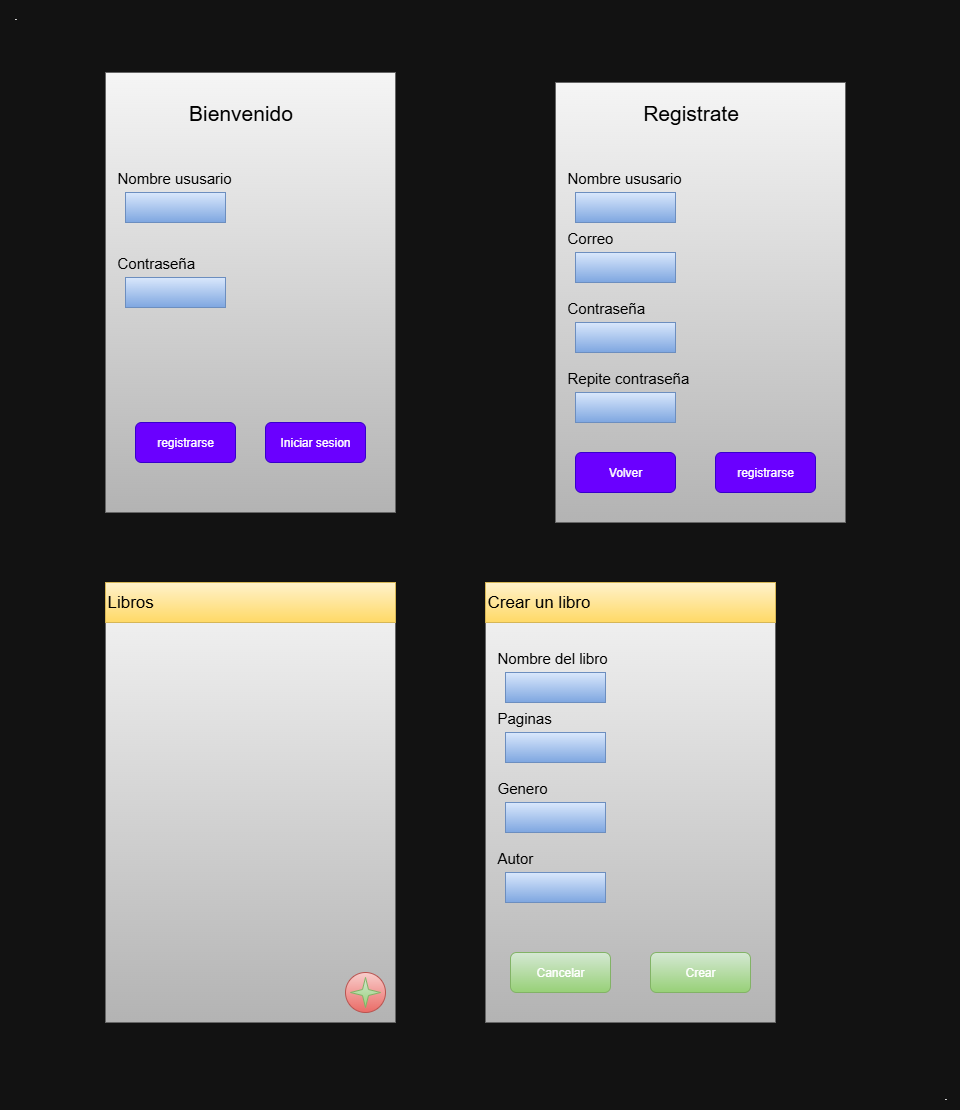

The diagram above was exported from draw.io. Its source (the exported page's mxGraphModel, read from the mxfile embedded in the PNG):
<mxGraphModel dx="1310" dy="940" grid="1" gridSize="10" guides="1" tooltips="1" connect="1" arrows="1" fold="1" page="1" pageScale="1" pageWidth="827" pageHeight="1169" math="0" shadow="0">
  <root>
    <mxCell id="0" />
    <mxCell id="1" parent="0" />
    <mxCell id="x7rmEI-uj-sn7XN3nrNo-1" value="" style="rounded=0;whiteSpace=wrap;html=1;fillColor=#f5f5f5;gradientColor=#b3b3b3;strokeColor=#666666;" vertex="1" parent="1">
      <mxGeometry x="190" y="90" width="290" height="440" as="geometry" />
    </mxCell>
    <mxCell id="x7rmEI-uj-sn7XN3nrNo-2" value="Iniciar sesion" style="rounded=1;whiteSpace=wrap;html=1;fillColor=#6a00ff;fontColor=#ffffff;strokeColor=#3700CC;" vertex="1" parent="1">
      <mxGeometry x="350" y="440" width="100" height="40" as="geometry" />
    </mxCell>
    <mxCell id="x7rmEI-uj-sn7XN3nrNo-5" value="" style="rounded=0;whiteSpace=wrap;html=1;align=left;fillColor=#dae8fc;gradientColor=#7ea6e0;strokeColor=#6c8ebf;" vertex="1" parent="1">
      <mxGeometry x="210" y="210" width="100" height="30" as="geometry" />
    </mxCell>
    <mxCell id="x7rmEI-uj-sn7XN3nrNo-7" value="" style="rounded=0;whiteSpace=wrap;html=1;align=left;fillColor=#dae8fc;gradientColor=#7ea6e0;strokeColor=#6c8ebf;" vertex="1" parent="1">
      <mxGeometry x="210" y="295" width="100" height="30" as="geometry" />
    </mxCell>
    <mxCell id="x7rmEI-uj-sn7XN3nrNo-8" value="&lt;font style=&quot;font-size: 21px; color: rgb(0, 0, 0);&quot;&gt;Bienvenido&lt;/font&gt;" style="text;html=1;align=center;verticalAlign=middle;resizable=0;points=[];autosize=1;strokeColor=none;fillColor=none;" vertex="1" parent="1">
      <mxGeometry x="260" y="110" width="130" height="40" as="geometry" />
    </mxCell>
    <mxCell id="x7rmEI-uj-sn7XN3nrNo-9" value="registrarse" style="rounded=1;whiteSpace=wrap;html=1;fillColor=#6a00ff;fontColor=#ffffff;strokeColor=#3700CC;" vertex="1" parent="1">
      <mxGeometry x="220" y="440" width="100" height="40" as="geometry" />
    </mxCell>
    <mxCell id="x7rmEI-uj-sn7XN3nrNo-10" value="&lt;font style=&quot;color: rgb(0, 0, 0); font-size: 15px;&quot;&gt;Nombre ususario&lt;/font&gt;" style="text;html=1;align=left;verticalAlign=middle;resizable=0;points=[];autosize=1;strokeColor=none;fillColor=none;" vertex="1" parent="1">
      <mxGeometry x="200" y="180" width="140" height="30" as="geometry" />
    </mxCell>
    <mxCell id="x7rmEI-uj-sn7XN3nrNo-11" value="&lt;font style=&quot;color: rgb(0, 0, 0); font-size: 15px;&quot;&gt;Contraseña&lt;/font&gt;" style="text;html=1;align=left;verticalAlign=middle;resizable=0;points=[];autosize=1;strokeColor=none;fillColor=none;" vertex="1" parent="1">
      <mxGeometry x="200" y="265" width="100" height="30" as="geometry" />
    </mxCell>
    <mxCell id="x7rmEI-uj-sn7XN3nrNo-12" value="" style="rounded=0;whiteSpace=wrap;html=1;fillColor=#f5f5f5;gradientColor=#b3b3b3;strokeColor=#666666;" vertex="1" parent="1">
      <mxGeometry x="640" y="100" width="290" height="440" as="geometry" />
    </mxCell>
    <mxCell id="x7rmEI-uj-sn7XN3nrNo-13" value="&lt;font style=&quot;color: rgb(255, 255, 255);&quot;&gt;Volver&lt;/font&gt;" style="rounded=1;whiteSpace=wrap;html=1;fillColor=#6a00ff;fontColor=#ffffff;strokeColor=#3700CC;" vertex="1" parent="1">
      <mxGeometry x="660" y="470" width="100" height="40" as="geometry" />
    </mxCell>
    <mxCell id="x7rmEI-uj-sn7XN3nrNo-14" value="" style="rounded=0;whiteSpace=wrap;html=1;align=left;fillColor=#dae8fc;gradientColor=#7ea6e0;strokeColor=#6c8ebf;" vertex="1" parent="1">
      <mxGeometry x="660" y="210" width="100" height="30" as="geometry" />
    </mxCell>
    <mxCell id="x7rmEI-uj-sn7XN3nrNo-15" value="" style="rounded=0;whiteSpace=wrap;html=1;align=left;fillColor=#dae8fc;gradientColor=#7ea6e0;strokeColor=#6c8ebf;" vertex="1" parent="1">
      <mxGeometry x="660" y="340" width="100" height="30" as="geometry" />
    </mxCell>
    <mxCell id="x7rmEI-uj-sn7XN3nrNo-16" value="&lt;font style=&quot;font-size: 21px; color: rgb(0, 0, 0);&quot;&gt;Registrate&lt;/font&gt;" style="text;html=1;align=center;verticalAlign=middle;resizable=0;points=[];autosize=1;strokeColor=none;fillColor=none;" vertex="1" parent="1">
      <mxGeometry x="715" y="110" width="120" height="40" as="geometry" />
    </mxCell>
    <mxCell id="x7rmEI-uj-sn7XN3nrNo-17" value="registrarse" style="rounded=1;whiteSpace=wrap;html=1;fillColor=#6a00ff;fontColor=#ffffff;strokeColor=#3700CC;" vertex="1" parent="1">
      <mxGeometry x="800" y="470" width="100" height="40" as="geometry" />
    </mxCell>
    <mxCell id="x7rmEI-uj-sn7XN3nrNo-18" value="&lt;font style=&quot;color: rgb(0, 0, 0); font-size: 15px;&quot;&gt;Nombre ususario&lt;/font&gt;" style="text;html=1;align=left;verticalAlign=middle;resizable=0;points=[];autosize=1;strokeColor=none;fillColor=none;" vertex="1" parent="1">
      <mxGeometry x="650" y="180" width="140" height="30" as="geometry" />
    </mxCell>
    <mxCell id="x7rmEI-uj-sn7XN3nrNo-19" value="&lt;font style=&quot;color: rgb(0, 0, 0); font-size: 15px;&quot;&gt;Contraseña&lt;/font&gt;" style="text;html=1;align=left;verticalAlign=middle;resizable=0;points=[];autosize=1;strokeColor=none;fillColor=none;" vertex="1" parent="1">
      <mxGeometry x="650" y="310" width="100" height="30" as="geometry" />
    </mxCell>
    <mxCell id="x7rmEI-uj-sn7XN3nrNo-20" value="" style="rounded=0;whiteSpace=wrap;html=1;align=left;fillColor=#dae8fc;gradientColor=#7ea6e0;strokeColor=#6c8ebf;" vertex="1" parent="1">
      <mxGeometry x="660" y="410" width="100" height="30" as="geometry" />
    </mxCell>
    <mxCell id="x7rmEI-uj-sn7XN3nrNo-21" value="&lt;font style=&quot;color: rgb(0, 0, 0); font-size: 15px;&quot;&gt;Repite contraseña&lt;/font&gt;" style="text;html=1;align=left;verticalAlign=middle;resizable=0;points=[];autosize=1;strokeColor=none;fillColor=none;" vertex="1" parent="1">
      <mxGeometry x="650" y="380" width="150" height="30" as="geometry" />
    </mxCell>
    <mxCell id="x7rmEI-uj-sn7XN3nrNo-22" value="" style="rounded=0;whiteSpace=wrap;html=1;align=left;fillColor=#dae8fc;gradientColor=#7ea6e0;strokeColor=#6c8ebf;" vertex="1" parent="1">
      <mxGeometry x="660" y="270" width="100" height="30" as="geometry" />
    </mxCell>
    <mxCell id="x7rmEI-uj-sn7XN3nrNo-23" value="&lt;font style=&quot;color: rgb(0, 0, 0); font-size: 15px;&quot;&gt;Correo&lt;/font&gt;" style="text;html=1;align=left;verticalAlign=middle;resizable=0;points=[];autosize=1;strokeColor=none;fillColor=none;" vertex="1" parent="1">
      <mxGeometry x="650" y="240" width="70" height="30" as="geometry" />
    </mxCell>
    <mxCell id="x7rmEI-uj-sn7XN3nrNo-24" value="" style="rounded=0;whiteSpace=wrap;html=1;fillColor=#f5f5f5;gradientColor=#b3b3b3;strokeColor=#666666;" vertex="1" parent="1">
      <mxGeometry x="190" y="600" width="290" height="440" as="geometry" />
    </mxCell>
    <mxCell id="x7rmEI-uj-sn7XN3nrNo-33" value="&lt;font style=&quot;color: rgb(0, 0, 0); font-size: 17px;&quot;&gt;Libros&lt;/font&gt;" style="rounded=0;whiteSpace=wrap;html=1;fillColor=#fff2cc;gradientColor=#ffd966;strokeColor=#d6b656;align=left;" vertex="1" parent="1">
      <mxGeometry x="190" y="600" width="290" height="40" as="geometry" />
    </mxCell>
    <mxCell id="x7rmEI-uj-sn7XN3nrNo-34" value="" style="ellipse;whiteSpace=wrap;html=1;aspect=fixed;fillColor=#f8cecc;gradientColor=#ea6b66;strokeColor=#b85450;" vertex="1" parent="1">
      <mxGeometry x="430" y="990" width="40" height="40" as="geometry" />
    </mxCell>
    <mxCell id="x7rmEI-uj-sn7XN3nrNo-37" value="" style="verticalLabelPosition=bottom;verticalAlign=top;html=1;shape=mxgraph.basic.4_point_star_2;dx=0.8;fillColor=#d5e8d4;gradientColor=#97d077;strokeColor=#82b366;" vertex="1" parent="1">
      <mxGeometry x="435" y="995" width="30" height="30" as="geometry" />
    </mxCell>
    <mxCell id="x7rmEI-uj-sn7XN3nrNo-38" value="" style="rounded=0;whiteSpace=wrap;html=1;fillColor=#f5f5f5;gradientColor=#b3b3b3;strokeColor=#666666;" vertex="1" parent="1">
      <mxGeometry x="570" y="600" width="290" height="440" as="geometry" />
    </mxCell>
    <mxCell id="x7rmEI-uj-sn7XN3nrNo-39" value="&lt;font style=&quot;color: rgb(0, 0, 0); font-size: 17px;&quot;&gt;Crear un libro&lt;/font&gt;" style="rounded=0;whiteSpace=wrap;html=1;fillColor=#fff2cc;gradientColor=#ffd966;strokeColor=#d6b656;align=left;" vertex="1" parent="1">
      <mxGeometry x="570" y="600" width="290" height="40" as="geometry" />
    </mxCell>
    <mxCell id="x7rmEI-uj-sn7XN3nrNo-42" value="" style="rounded=0;whiteSpace=wrap;html=1;align=left;fillColor=#dae8fc;gradientColor=#7ea6e0;strokeColor=#6c8ebf;" vertex="1" parent="1">
      <mxGeometry x="590" y="690" width="100" height="30" as="geometry" />
    </mxCell>
    <mxCell id="x7rmEI-uj-sn7XN3nrNo-43" value="" style="rounded=0;whiteSpace=wrap;html=1;align=left;fillColor=#dae8fc;gradientColor=#7ea6e0;strokeColor=#6c8ebf;" vertex="1" parent="1">
      <mxGeometry x="590" y="820" width="100" height="30" as="geometry" />
    </mxCell>
    <mxCell id="x7rmEI-uj-sn7XN3nrNo-44" value="&lt;font style=&quot;color: rgb(0, 0, 0); font-size: 15px;&quot;&gt;Nombre del libro&lt;/font&gt;" style="text;html=1;align=left;verticalAlign=middle;resizable=0;points=[];autosize=1;strokeColor=none;fillColor=none;" vertex="1" parent="1">
      <mxGeometry x="580" y="660" width="130" height="30" as="geometry" />
    </mxCell>
    <mxCell id="x7rmEI-uj-sn7XN3nrNo-45" value="&lt;font style=&quot;color: rgb(0, 0, 0); font-size: 15px;&quot;&gt;Genero&lt;/font&gt;" style="text;html=1;align=left;verticalAlign=middle;resizable=0;points=[];autosize=1;strokeColor=none;fillColor=none;" vertex="1" parent="1">
      <mxGeometry x="580" y="790" width="70" height="30" as="geometry" />
    </mxCell>
    <mxCell id="x7rmEI-uj-sn7XN3nrNo-46" value="" style="rounded=0;whiteSpace=wrap;html=1;align=left;fillColor=#dae8fc;gradientColor=#7ea6e0;strokeColor=#6c8ebf;" vertex="1" parent="1">
      <mxGeometry x="590" y="890" width="100" height="30" as="geometry" />
    </mxCell>
    <mxCell id="x7rmEI-uj-sn7XN3nrNo-47" value="&lt;font style=&quot;color: rgb(0, 0, 0); font-size: 15px;&quot;&gt;Autor&lt;/font&gt;" style="text;html=1;align=left;verticalAlign=middle;resizable=0;points=[];autosize=1;strokeColor=none;fillColor=none;" vertex="1" parent="1">
      <mxGeometry x="580" y="860" width="60" height="30" as="geometry" />
    </mxCell>
    <mxCell id="x7rmEI-uj-sn7XN3nrNo-48" value="" style="rounded=0;whiteSpace=wrap;html=1;align=left;fillColor=#dae8fc;gradientColor=#7ea6e0;strokeColor=#6c8ebf;" vertex="1" parent="1">
      <mxGeometry x="590" y="750" width="100" height="30" as="geometry" />
    </mxCell>
    <mxCell id="x7rmEI-uj-sn7XN3nrNo-49" value="&lt;font style=&quot;color: rgb(0, 0, 0); font-size: 15px;&quot;&gt;Paginas&lt;/font&gt;" style="text;html=1;align=left;verticalAlign=middle;resizable=0;points=[];autosize=1;strokeColor=none;fillColor=none;" vertex="1" parent="1">
      <mxGeometry x="580" y="720" width="80" height="30" as="geometry" />
    </mxCell>
    <mxCell id="x7rmEI-uj-sn7XN3nrNo-50" value="&lt;font style=&quot;color: rgb(255, 255, 255);&quot;&gt;Cancelar&lt;/font&gt;" style="rounded=1;whiteSpace=wrap;html=1;fillColor=#d5e8d4;strokeColor=#82b366;gradientColor=#97d077;" vertex="1" parent="1">
      <mxGeometry x="595" y="970" width="100" height="40" as="geometry" />
    </mxCell>
    <mxCell id="x7rmEI-uj-sn7XN3nrNo-51" value="Crear" style="rounded=1;whiteSpace=wrap;html=1;fillColor=#d5e8d4;strokeColor=#82b366;gradientColor=#97d077;" vertex="1" parent="1">
      <mxGeometry x="735" y="970" width="100" height="40" as="geometry" />
    </mxCell>
    <mxCell id="x7rmEI-uj-sn7XN3nrNo-52" value="." style="text;html=1;align=center;verticalAlign=middle;resizable=0;points=[];autosize=1;strokeColor=none;fillColor=none;" vertex="1" parent="1">
      <mxGeometry x="1015" y="1098" width="30" height="30" as="geometry" />
    </mxCell>
    <mxCell id="x7rmEI-uj-sn7XN3nrNo-53" value="." style="text;html=1;align=center;verticalAlign=middle;resizable=0;points=[];autosize=1;strokeColor=none;fillColor=none;" vertex="1" parent="1">
      <mxGeometry x="85" y="18" width="30" height="30" as="geometry" />
    </mxCell>
  </root>
</mxGraphModel>